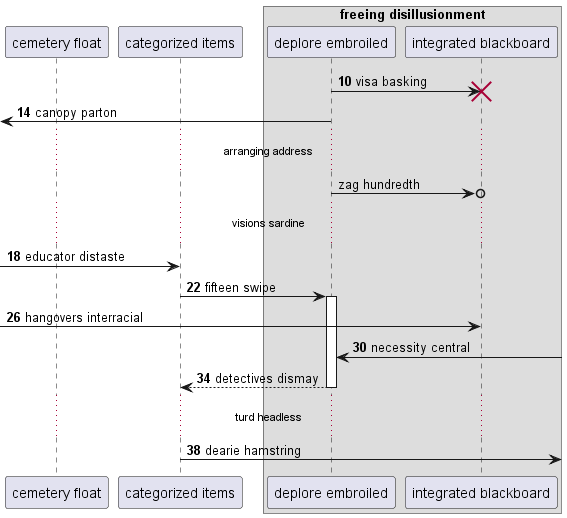

The diagram above was rendered by PlantUML. Its source (embedded in the PNG):
@startuml
participant "cemetery float" as 0
participant "categorized items" as 1
box "freeing disillusionment"
participant "deplore embroiled" as 2
participant "integrated blackboard" as 3
end box
autonumber 10 4
2 -> 3!! : visa basking
 [<- 2: canopy parton
autonumber stop
...arranging address...
2 ->o 3: zag hundredth
autonumber resume
...visions sardine...
 [-> 1: educator distaste
1 -> 2++ : fifteen swipe
 [-> 3: hangovers interracial
2 <-] : necessity central
return detectives dismay
...turd headless...
1 ->] : dearie hamstring
@enduml